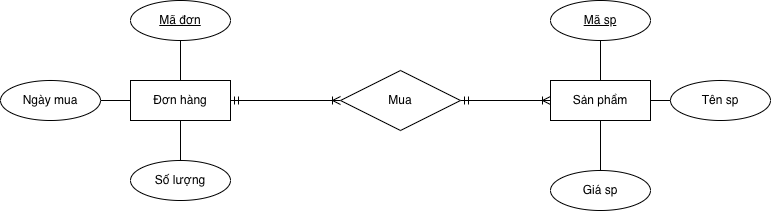

The diagram above was exported from draw.io. Its source (the exported page's mxGraphModel, read from the mxfile embedded in the PNG):
<mxGraphModel dx="934" dy="644" grid="1" gridSize="10" guides="1" tooltips="1" connect="1" arrows="1" fold="1" page="1" pageScale="1" pageWidth="827" pageHeight="1169" math="0" shadow="0">
  <root>
    <mxCell id="0" />
    <mxCell id="1" parent="0" />
    <mxCell id="dERky8dx9V-jLjEUs1hl-6" edge="1" parent="1" source="dERky8dx9V-jLjEUs1hl-2" style="edgeStyle=orthogonalEdgeStyle;rounded=0;orthogonalLoop=1;jettySize=auto;html=1;endArrow=none;endFill=0;" target="dERky8dx9V-jLjEUs1hl-4" value="">
      <mxGeometry relative="1" as="geometry" />
    </mxCell>
    <mxCell id="dERky8dx9V-jLjEUs1hl-32" edge="1" parent="1" source="dERky8dx9V-jLjEUs1hl-2" style="edgeStyle=orthogonalEdgeStyle;rounded=0;orthogonalLoop=1;jettySize=auto;html=1;entryX=0;entryY=0.5;entryDx=0;entryDy=0;endArrow=ERoneToMany;endFill=0;startArrow=ERmandOne;startFill=0;" target="dERky8dx9V-jLjEUs1hl-42" value="">
      <mxGeometry relative="1" as="geometry">
        <mxPoint x="350" y="330" as="targetPoint" />
      </mxGeometry>
    </mxCell>
    <mxCell id="dERky8dx9V-jLjEUs1hl-2" parent="1" style="whiteSpace=wrap;html=1;align=center;" value="Đơn hàng" vertex="1">
      <mxGeometry height="40" width="100" x="160" y="310" as="geometry" />
    </mxCell>
    <mxCell id="dERky8dx9V-jLjEUs1hl-5" edge="1" parent="1" source="dERky8dx9V-jLjEUs1hl-3" style="rounded=0;orthogonalLoop=1;jettySize=auto;html=1;endArrow=none;endFill=0;" target="dERky8dx9V-jLjEUs1hl-2" value="">
      <mxGeometry relative="1" as="geometry" />
    </mxCell>
    <mxCell id="dERky8dx9V-jLjEUs1hl-3" parent="1" style="ellipse;whiteSpace=wrap;html=1;align=center;fontStyle=4;" value="Mã đơn" vertex="1">
      <mxGeometry height="40" width="100" x="160" y="230" as="geometry" />
    </mxCell>
    <mxCell id="dERky8dx9V-jLjEUs1hl-4" parent="1" style="ellipse;whiteSpace=wrap;html=1;align=center;" value="Ngày mua" vertex="1">
      <mxGeometry height="40" width="100" x="30" y="310" as="geometry" />
    </mxCell>
    <mxCell id="dERky8dx9V-jLjEUs1hl-8" edge="1" parent="1" source="dERky8dx9V-jLjEUs1hl-2" style="edgeStyle=orthogonalEdgeStyle;rounded=0;orthogonalLoop=1;jettySize=auto;html=1;exitX=0.5;exitY=1;exitDx=0;exitDy=0;" target="dERky8dx9V-jLjEUs1hl-2">
      <mxGeometry relative="1" as="geometry" />
    </mxCell>
    <mxCell id="dERky8dx9V-jLjEUs1hl-9" edge="1" parent="1" source="dERky8dx9V-jLjEUs1hl-12" style="edgeStyle=orthogonalEdgeStyle;rounded=0;orthogonalLoop=1;jettySize=auto;html=1;endArrow=none;endFill=0;" target="dERky8dx9V-jLjEUs1hl-14" value="">
      <mxGeometry relative="1" as="geometry" />
    </mxCell>
    <mxCell id="dERky8dx9V-jLjEUs1hl-10" edge="1" parent="1" source="dERky8dx9V-jLjEUs1hl-12" style="edgeStyle=orthogonalEdgeStyle;rounded=0;orthogonalLoop=1;jettySize=auto;html=1;endArrow=none;endFill=0;" target="dERky8dx9V-jLjEUs1hl-13" value="">
      <mxGeometry relative="1" as="geometry" />
    </mxCell>
    <mxCell id="dERky8dx9V-jLjEUs1hl-43" edge="1" parent="1" source="dERky8dx9V-jLjEUs1hl-12" style="edgeStyle=orthogonalEdgeStyle;rounded=0;orthogonalLoop=1;jettySize=auto;html=1;endArrow=ERmandOne;endFill=0;startArrow=ERoneToMany;startFill=0;" target="dERky8dx9V-jLjEUs1hl-42" value="">
      <mxGeometry relative="1" as="geometry" />
    </mxCell>
    <mxCell id="dERky8dx9V-jLjEUs1hl-12" parent="1" style="whiteSpace=wrap;html=1;align=center;" value="Sản phẩm" vertex="1">
      <mxGeometry height="40" width="100" x="580" y="310" as="geometry" />
    </mxCell>
    <mxCell id="dERky8dx9V-jLjEUs1hl-13" parent="1" style="ellipse;whiteSpace=wrap;html=1;align=center;" value="Tên sp" vertex="1">
      <mxGeometry height="40" width="100" x="700" y="310" as="geometry" />
    </mxCell>
    <mxCell id="dERky8dx9V-jLjEUs1hl-14" parent="1" style="ellipse;whiteSpace=wrap;html=1;align=center;fontStyle=4;" value="Mã sp" vertex="1">
      <mxGeometry height="40" width="100" x="580" y="230" as="geometry" />
    </mxCell>
    <mxCell id="dERky8dx9V-jLjEUs1hl-42" parent="1" style="shape=rhombus;perimeter=rhombusPerimeter;whiteSpace=wrap;html=1;align=center;" value="Mua" vertex="1">
      <mxGeometry height="60" width="120" x="370" y="300" as="geometry" />
    </mxCell>
    <mxCell id="NBY0W7Nsx3IUf3S19fFK-2" edge="1" parent="1" source="NBY0W7Nsx3IUf3S19fFK-1" style="edgeStyle=orthogonalEdgeStyle;rounded=0;orthogonalLoop=1;jettySize=auto;html=1;endArrow=none;endFill=0;" target="dERky8dx9V-jLjEUs1hl-12" value="">
      <mxGeometry relative="1" as="geometry" />
    </mxCell>
    <mxCell id="NBY0W7Nsx3IUf3S19fFK-1" parent="1" style="ellipse;whiteSpace=wrap;html=1;align=center;" value="Giá sp" vertex="1">
      <mxGeometry height="40" width="100" x="580" y="400" as="geometry" />
    </mxCell>
    <mxCell id="NBY0W7Nsx3IUf3S19fFK-4" edge="1" parent="1" source="NBY0W7Nsx3IUf3S19fFK-3" style="edgeStyle=orthogonalEdgeStyle;rounded=0;orthogonalLoop=1;jettySize=auto;html=1;endArrow=none;endFill=0;" target="dERky8dx9V-jLjEUs1hl-2" value="">
      <mxGeometry relative="1" as="geometry" />
    </mxCell>
    <mxCell id="NBY0W7Nsx3IUf3S19fFK-3" parent="1" style="ellipse;whiteSpace=wrap;html=1;align=center;" value="Số lượng" vertex="1">
      <mxGeometry height="40" width="100" x="160" y="390" as="geometry" />
    </mxCell>
  </root>
</mxGraphModel>